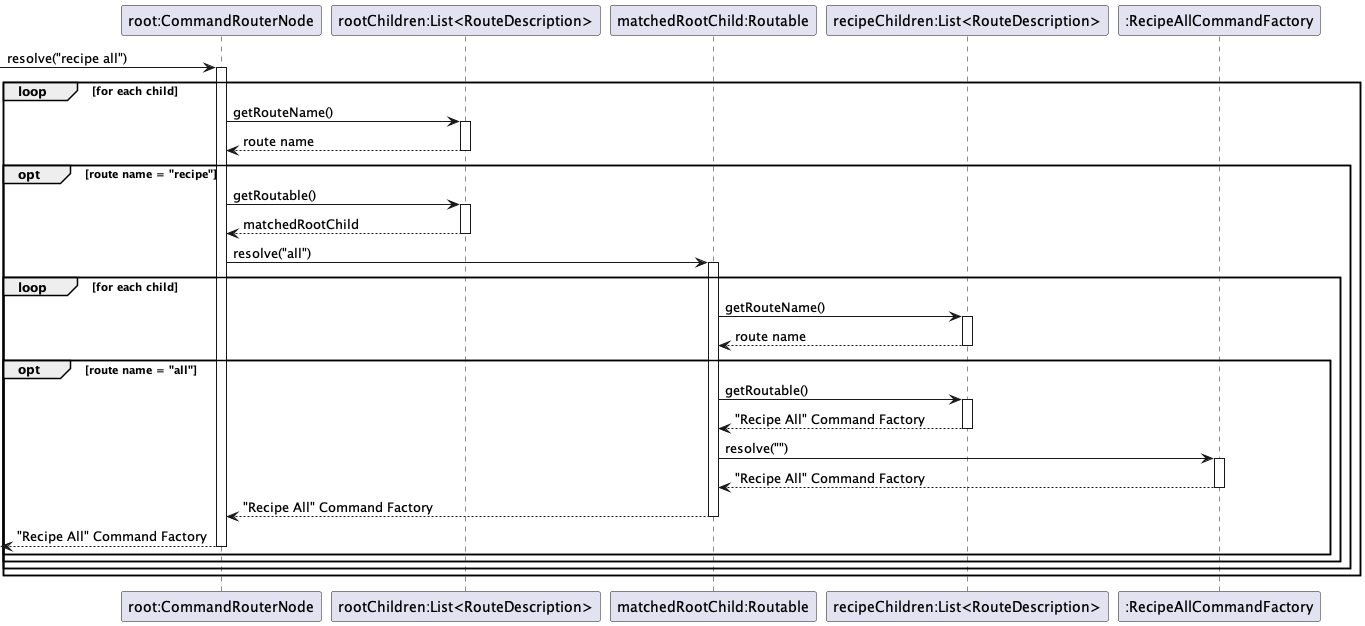

The diagram above was rendered by PlantUML. Its source (embedded in the PNG):
@startuml
!include Style.puml
participant "root:CommandRouterNode" as root
participant "rootChildren:List<RouteDescription>" as lvl1
participant "matchedRootChild:Routable" as lvl1match
participant "recipeChildren:List<RouteDescription>" as lvl2
participant ":RecipeAllCommandFactory" as lvl2match

-> root: resolve("recipe all")
activate root
loop for each child
root -> lvl1: getRouteName()
activate lvl1
lvl1 --> root: route name
deactivate lvl1
opt route name = "recipe"
root -> lvl1: getRoutable()
activate lvl1
lvl1 --> root: matchedRootChild
deactivate lvl1
root->lvl1match: resolve("all")
activate lvl1match
loop for each child
lvl1match -> lvl2: getRouteName()
activate lvl2
lvl2 --> lvl1match: route name
deactivate lvl2
opt route name = "all"
lvl1match -> lvl2: getRoutable()
activate lvl2
lvl2 --> lvl1match: "Recipe All" Command Factory
deactivate lvl2
lvl1match -> lvl2match: resolve("")
activate lvl2match
lvl2match --> lvl1match: "Recipe All" Command Factory
deactivate lvl2match
lvl1match --> root: "Recipe All" Command Factory
deactivate lvl1match
<-- root : "Recipe All" Command Factory
deactivate root
end
end
end
end
deactivate root

@enduml